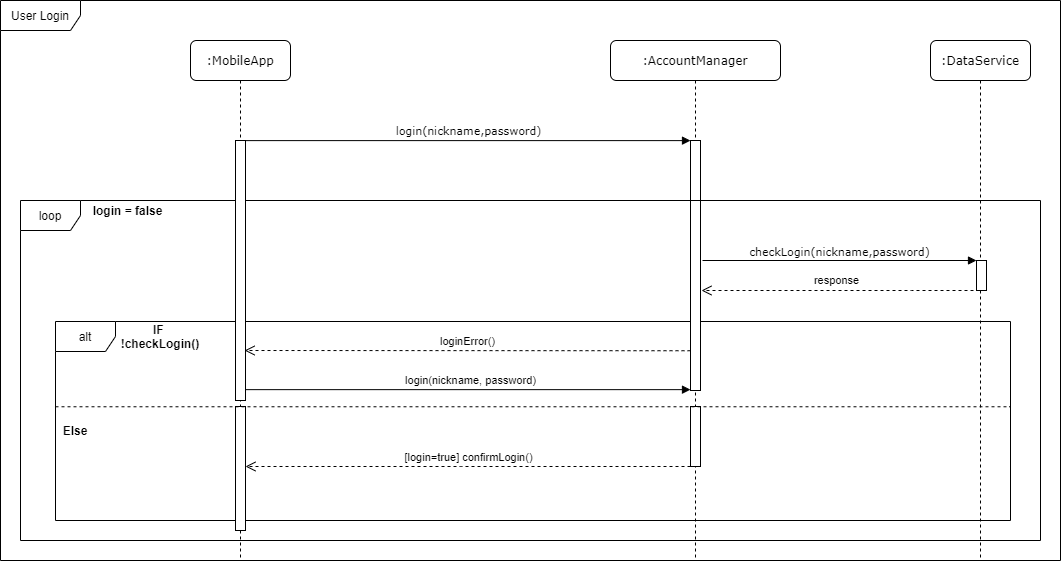

The diagram above was exported from draw.io. Its source (the exported page's mxGraphModel, read from the mxfile embedded in the PNG):
<mxGraphModel dx="1531" dy="201" grid="1" gridSize="10" guides="1" tooltips="1" connect="1" arrows="1" fold="1" page="1" pageScale="1" pageWidth="1100" pageHeight="850" background="#ffffff" math="0" shadow="0">
  <root>
    <mxCell id="0" />
    <mxCell id="1" parent="0" />
    <mxCell id="wXkMJtXl5DrkG8wXhadT-32" value="loop" style="shape=umlFrame;whiteSpace=wrap;html=1;" parent="1" vertex="1">
      <mxGeometry x="-70" y="240" width="1020" height="340" as="geometry" />
    </mxCell>
    <mxCell id="wXkMJtXl5DrkG8wXhadT-2" value="alt" style="shape=umlFrame;whiteSpace=wrap;html=1;" parent="1" vertex="1">
      <mxGeometry x="-35" y="361" width="955" height="199" as="geometry" />
    </mxCell>
    <mxCell id="7baba1c4bc27f4b0-2" value=":AccountManager" style="shape=umlLifeline;perimeter=lifelinePerimeter;whiteSpace=wrap;html=1;container=1;collapsible=0;recursiveResize=0;outlineConnect=0;rounded=1;shadow=0;comic=0;labelBackgroundColor=none;strokeWidth=1;fontFamily=Verdana;fontSize=12;align=center;" parent="1" vertex="1">
      <mxGeometry x="520" y="80" width="170" height="520" as="geometry" />
    </mxCell>
    <mxCell id="7baba1c4bc27f4b0-10" value="" style="html=1;points=[];perimeter=orthogonalPerimeter;rounded=0;shadow=0;comic=0;labelBackgroundColor=none;strokeWidth=1;fontFamily=Verdana;fontSize=12;align=center;" parent="7baba1c4bc27f4b0-2" vertex="1">
      <mxGeometry x="80" y="100" width="10" height="60" as="geometry" />
    </mxCell>
    <mxCell id="wXkMJtXl5DrkG8wXhadT-12" value="" style="html=1;points=[];perimeter=orthogonalPerimeter;rounded=0;shadow=0;comic=0;labelBackgroundColor=none;strokeWidth=1;fontFamily=Verdana;fontSize=12;align=center;" parent="7baba1c4bc27f4b0-2" vertex="1">
      <mxGeometry x="80" y="366" width="10" height="60" as="geometry" />
    </mxCell>
    <mxCell id="wXkMJtXl5DrkG8wXhadT-49" value="" style="html=1;points=[];perimeter=orthogonalPerimeter;rounded=0;shadow=0;comic=0;labelBackgroundColor=none;strokeWidth=1;fontFamily=Verdana;fontSize=12;align=center;" parent="7baba1c4bc27f4b0-2" vertex="1">
      <mxGeometry x="80" y="160" width="10" height="190" as="geometry" />
    </mxCell>
    <mxCell id="7baba1c4bc27f4b0-3" value=":DataService" style="shape=umlLifeline;perimeter=lifelinePerimeter;whiteSpace=wrap;html=1;container=1;collapsible=0;recursiveResize=0;outlineConnect=0;rounded=1;shadow=0;comic=0;labelBackgroundColor=none;strokeWidth=1;fontFamily=Verdana;fontSize=12;align=center;" parent="1" vertex="1">
      <mxGeometry x="840" y="80" width="100" height="520" as="geometry" />
    </mxCell>
    <mxCell id="7baba1c4bc27f4b0-13" value="" style="html=1;points=[];perimeter=orthogonalPerimeter;rounded=0;shadow=0;comic=0;labelBackgroundColor=none;strokeWidth=1;fontFamily=Verdana;fontSize=12;align=center;" parent="7baba1c4bc27f4b0-3" vertex="1">
      <mxGeometry x="46" y="220" width="10" height="30" as="geometry" />
    </mxCell>
    <mxCell id="7baba1c4bc27f4b0-8" value=":MobileApp" style="shape=umlLifeline;perimeter=lifelinePerimeter;whiteSpace=wrap;html=1;container=1;collapsible=0;recursiveResize=0;outlineConnect=0;rounded=1;shadow=0;comic=0;labelBackgroundColor=none;strokeWidth=1;fontFamily=Verdana;fontSize=12;align=center;" parent="1" vertex="1">
      <mxGeometry x="100" y="80" width="100" height="520" as="geometry" />
    </mxCell>
    <mxCell id="7baba1c4bc27f4b0-9" value="" style="html=1;points=[];perimeter=orthogonalPerimeter;rounded=0;shadow=0;comic=0;labelBackgroundColor=none;strokeWidth=1;fontFamily=Verdana;fontSize=12;align=center;" parent="7baba1c4bc27f4b0-8" vertex="1">
      <mxGeometry x="45" y="100" width="10" height="260" as="geometry" />
    </mxCell>
    <mxCell id="wXkMJtXl5DrkG8wXhadT-51" value="" style="html=1;points=[];perimeter=orthogonalPerimeter;rounded=0;shadow=0;comic=0;labelBackgroundColor=none;strokeWidth=1;fontFamily=Verdana;fontSize=12;align=center;" parent="7baba1c4bc27f4b0-8" vertex="1">
      <mxGeometry x="45" y="366" width="10" height="124" as="geometry" />
    </mxCell>
    <mxCell id="7baba1c4bc27f4b0-11" value="&lt;font style=&quot;font-size: 11px&quot;&gt;login(nickname,password)&lt;/font&gt;" style="html=1;verticalAlign=bottom;endArrow=block;entryX=0;entryY=0;labelBackgroundColor=none;fontFamily=Verdana;fontSize=12;edgeStyle=elbowEdgeStyle;elbow=vertical;" parent="1" source="7baba1c4bc27f4b0-9" target="7baba1c4bc27f4b0-10" edge="1">
      <mxGeometry relative="1" as="geometry">
        <mxPoint x="220" y="190" as="sourcePoint" />
      </mxGeometry>
    </mxCell>
    <mxCell id="7baba1c4bc27f4b0-14" value="checkLogin(nickname,password)" style="html=1;verticalAlign=bottom;endArrow=block;entryX=0;entryY=0;labelBackgroundColor=none;fontFamily=Verdana;fontSize=11;edgeStyle=elbowEdgeStyle;elbow=vertical;" parent="1" edge="1">
      <mxGeometry relative="1" as="geometry">
        <mxPoint x="612" y="300" as="sourcePoint" />
        <mxPoint x="886" y="300.0000000000002" as="targetPoint" />
        <Array as="points">
          <mxPoint x="851" y="300" />
        </Array>
        <mxPoint as="offset" />
      </mxGeometry>
    </mxCell>
    <mxCell id="wXkMJtXl5DrkG8wXhadT-3" value="IF &lt;br&gt;!checkLogin()" style="text;html=1;strokeColor=none;align=center;verticalAlign=middle;whiteSpace=wrap;rounded=0;fontStyle=1" parent="1" vertex="1">
      <mxGeometry y="363" width="140" height="25" as="geometry" />
    </mxCell>
    <mxCell id="wXkMJtXl5DrkG8wXhadT-4" value="" style="html=1;verticalAlign=bottom;endArrow=open;dashed=1;endSize=8;" parent="1" edge="1">
      <mxGeometry relative="1" as="geometry">
        <mxPoint x="883" y="330" as="sourcePoint" />
        <mxPoint x="611" y="330" as="targetPoint" />
        <Array as="points">
          <mxPoint x="811" y="330" />
        </Array>
      </mxGeometry>
    </mxCell>
    <mxCell id="wXkMJtXl5DrkG8wXhadT-5" value="response" style="text;html=1;align=center;verticalAlign=middle;resizable=0;points=[];autosize=1;fontSize=11;" parent="1" vertex="1">
      <mxGeometry x="716" y="310" width="60" height="20" as="geometry" />
    </mxCell>
    <mxCell id="wXkMJtXl5DrkG8wXhadT-10" value="loginError()" style="html=1;verticalAlign=bottom;endArrow=open;dashed=1;endSize=8;labelBackgroundColor=none;exitX=-0.044;exitY=0.998;exitDx=0;exitDy=0;exitPerimeter=0;entryX=0.866;entryY=0.998;entryDx=0;entryDy=0;entryPerimeter=0;" parent="1" edge="1">
      <mxGeometry relative="1" as="geometry">
        <mxPoint x="600.0000000000005" y="390.2399999999999" as="sourcePoint" />
        <mxPoint x="154.09999999999985" y="390.0000000000001" as="targetPoint" />
      </mxGeometry>
    </mxCell>
    <mxCell id="wXkMJtXl5DrkG8wXhadT-11" value="Else" style="text;html=1;strokeColor=none;align=center;verticalAlign=middle;whiteSpace=wrap;rounded=0;fontStyle=1" parent="1" vertex="1">
      <mxGeometry x="-30" y="460" width="30" height="20" as="geometry" />
    </mxCell>
    <mxCell id="wXkMJtXl5DrkG8wXhadT-33" value="login = false" style="text;html=1;strokeColor=none;align=center;verticalAlign=middle;whiteSpace=wrap;rounded=0;fontStyle=1" parent="1" vertex="1">
      <mxGeometry x="-5" y="240" width="85" height="20" as="geometry" />
    </mxCell>
    <mxCell id="wXkMJtXl5DrkG8wXhadT-38" value="" style="html=1;points=[];perimeter=orthogonalPerimeter;rounded=0;shadow=0;comic=0;labelBackgroundColor=none;strokeWidth=1;fontFamily=Verdana;fontSize=12;align=center;" parent="1" vertex="1">
      <mxGeometry x="600" y="240" width="10" as="geometry" />
    </mxCell>
    <mxCell id="wXkMJtXl5DrkG8wXhadT-46" value="[login=true] confirmLogin()" style="html=1;verticalAlign=bottom;endArrow=open;dashed=1;endSize=8;labelBackgroundColor=none;" parent="1" source="wXkMJtXl5DrkG8wXhadT-12" target="wXkMJtXl5DrkG8wXhadT-51" edge="1">
      <mxGeometry relative="1" as="geometry">
        <mxPoint x="410" y="530" as="sourcePoint" />
        <mxPoint x="155" y="539.9999999999998" as="targetPoint" />
        <Array as="points">
          <mxPoint x="380" y="506" />
        </Array>
      </mxGeometry>
    </mxCell>
    <mxCell id="wXkMJtXl5DrkG8wXhadT-54" value="" style="endArrow=none;dashed=1;html=1;labelBackgroundColor=none;fontSize=11;exitX=0;exitY=0.379;exitDx=0;exitDy=0;exitPerimeter=0;entryX=1;entryY=0.379;entryDx=0;entryDy=0;entryPerimeter=0;" parent="1" edge="1">
      <mxGeometry width="50" height="50" relative="1" as="geometry">
        <mxPoint x="-35" y="446.27" as="sourcePoint" />
        <mxPoint x="920" y="446.27" as="targetPoint" />
      </mxGeometry>
    </mxCell>
    <mxCell id="PA6t7yd7Lb30Mcm8lVMA-7" value="login(nickname, password)" style="html=1;verticalAlign=bottom;endArrow=block;exitX=1.009;exitY=0.939;exitDx=0;exitDy=0;exitPerimeter=0;" parent="1" edge="1">
      <mxGeometry x="0.011" width="80" relative="1" as="geometry">
        <mxPoint x="155.09000000000015" y="429.14" as="sourcePoint" />
        <mxPoint x="600" y="429.14" as="targetPoint" />
        <mxPoint as="offset" />
      </mxGeometry>
    </mxCell>
    <mxCell id="chCPm_QK2gp3lCc0L_u0-1" value="User Login" style="shape=umlFrame;whiteSpace=wrap;html=1;fillColor=#FFFFFF;width=80;height=30;" vertex="1" parent="1">
      <mxGeometry x="-90" y="40" width="1060" height="560" as="geometry" />
    </mxCell>
  </root>
</mxGraphModel>